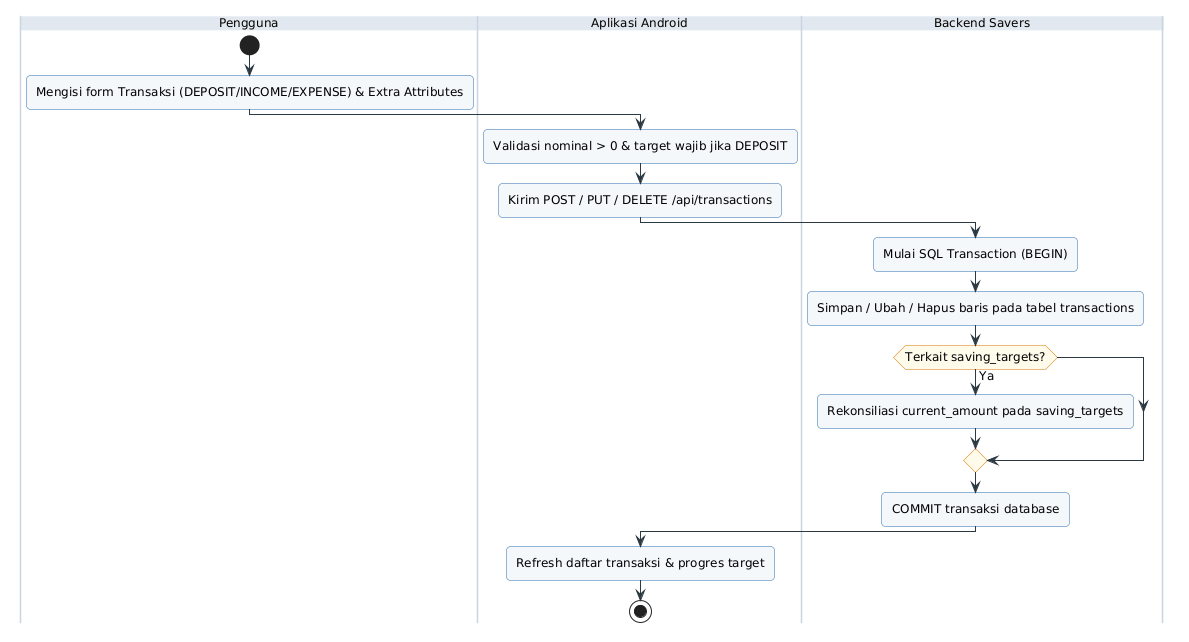

The diagram above was rendered by PlantUML. Its source (embedded in the PNG):
@startuml

skinparam backgroundColor #FFFFFF
skinparam defaultFontName SansSerif
skinparam defaultFontSize 12
skinparam shadowing false
skinparam roundcorner 8
skinparam ArrowColor #2B3A42
skinparam ActivityBackgroundColor #F4F8FB
skinparam ActivityBorderColor #2B6CB0
skinparam ActivityDiamondBackgroundColor #FFFBEB
skinparam ActivityDiamondBorderColor #D97706
skinparam SwimlaneBorderColor #CBD5E1
skinparam SwimlaneTitleBackgroundColor #E2E8F0
skinparam UsecaseBackgroundColor #F4F8FB
skinparam UsecaseBorderColor #2B6CB0
skinparam ActorBorderColor #1E293B
skinparam ActorBackgroundColor #E2E8F0

|Pengguna|
start
:Mengisi form Transaksi (DEPOSIT/INCOME/EXPENSE) & Extra Attributes;
|Aplikasi Android|
:Validasi nominal > 0 & target wajib jika DEPOSIT;
:Kirim POST / PUT / DELETE /api/transactions;
|Backend Savers|
:Mulai SQL Transaction (BEGIN);
:Simpan / Ubah / Hapus baris pada tabel transactions;
if (Terkait saving_targets?) then (Ya)
  :Rekonsiliasi current_amount pada saving_targets;
endif
:COMMIT transaksi database;
|Aplikasi Android|
:Refresh daftar transaksi & progres target;
stop
@enduml